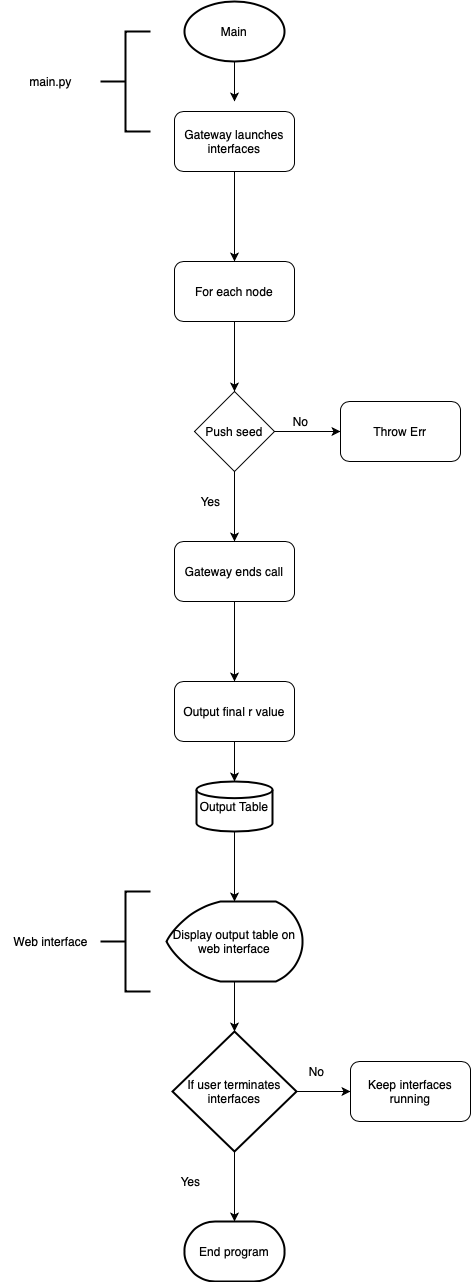

The diagram above was exported from draw.io. Its source (the exported page's mxGraphModel, read from the mxfile embedded in the PNG):
<mxGraphModel dx="1306" dy="1969" grid="1" gridSize="10" guides="1" tooltips="1" connect="1" arrows="1" fold="1" page="1" pageScale="1" pageWidth="827" pageHeight="1169" math="0" shadow="0">
  <root>
    <mxCell id="WIyWlLk6GJQsqaUBKTNV-0" />
    <mxCell id="WIyWlLk6GJQsqaUBKTNV-1" parent="WIyWlLk6GJQsqaUBKTNV-0" />
    <mxCell id="EywxppqlIOcZUuhVHa4T-3" style="edgeStyle=orthogonalEdgeStyle;rounded=0;orthogonalLoop=1;jettySize=auto;html=1;" edge="1" parent="WIyWlLk6GJQsqaUBKTNV-1" source="EywxppqlIOcZUuhVHa4T-1" target="EywxppqlIOcZUuhVHa4T-2">
      <mxGeometry relative="1" as="geometry" />
    </mxCell>
    <mxCell id="EywxppqlIOcZUuhVHa4T-1" value="For each node" style="rounded=1;whiteSpace=wrap;html=1;" vertex="1" parent="WIyWlLk6GJQsqaUBKTNV-1">
      <mxGeometry x="354" y="220" width="120" height="60" as="geometry" />
    </mxCell>
    <mxCell id="EywxppqlIOcZUuhVHa4T-7" style="edgeStyle=orthogonalEdgeStyle;rounded=0;orthogonalLoop=1;jettySize=auto;html=1;entryX=0.5;entryY=0;entryDx=0;entryDy=0;" edge="1" parent="WIyWlLk6GJQsqaUBKTNV-1" source="EywxppqlIOcZUuhVHa4T-2" target="EywxppqlIOcZUuhVHa4T-6">
      <mxGeometry relative="1" as="geometry" />
    </mxCell>
    <mxCell id="EywxppqlIOcZUuhVHa4T-9" style="edgeStyle=orthogonalEdgeStyle;rounded=0;orthogonalLoop=1;jettySize=auto;html=1;entryX=0;entryY=0.5;entryDx=0;entryDy=0;" edge="1" parent="WIyWlLk6GJQsqaUBKTNV-1" source="EywxppqlIOcZUuhVHa4T-2" target="EywxppqlIOcZUuhVHa4T-8">
      <mxGeometry relative="1" as="geometry" />
    </mxCell>
    <mxCell id="EywxppqlIOcZUuhVHa4T-2" value="Push seed" style="rhombus;whiteSpace=wrap;html=1;" vertex="1" parent="WIyWlLk6GJQsqaUBKTNV-1">
      <mxGeometry x="374" y="350" width="80" height="80" as="geometry" />
    </mxCell>
    <mxCell id="EywxppqlIOcZUuhVHa4T-5" style="edgeStyle=orthogonalEdgeStyle;rounded=0;orthogonalLoop=1;jettySize=auto;html=1;entryX=0.5;entryY=0;entryDx=0;entryDy=0;" edge="1" parent="WIyWlLk6GJQsqaUBKTNV-1" source="EywxppqlIOcZUuhVHa4T-4" target="EywxppqlIOcZUuhVHa4T-1">
      <mxGeometry relative="1" as="geometry" />
    </mxCell>
    <mxCell id="EywxppqlIOcZUuhVHa4T-4" value="Gateway launches interfaces" style="rounded=1;whiteSpace=wrap;html=1;" vertex="1" parent="WIyWlLk6GJQsqaUBKTNV-1">
      <mxGeometry x="354" y="70" width="120" height="60" as="geometry" />
    </mxCell>
    <mxCell id="EywxppqlIOcZUuhVHa4T-11" style="edgeStyle=orthogonalEdgeStyle;rounded=0;orthogonalLoop=1;jettySize=auto;html=1;" edge="1" parent="WIyWlLk6GJQsqaUBKTNV-1" source="EywxppqlIOcZUuhVHa4T-6" target="EywxppqlIOcZUuhVHa4T-10">
      <mxGeometry relative="1" as="geometry" />
    </mxCell>
    <mxCell id="EywxppqlIOcZUuhVHa4T-6" value="Gateway ends call" style="rounded=1;whiteSpace=wrap;html=1;" vertex="1" parent="WIyWlLk6GJQsqaUBKTNV-1">
      <mxGeometry x="354" y="500" width="120" height="60" as="geometry" />
    </mxCell>
    <mxCell id="EywxppqlIOcZUuhVHa4T-8" value="Throw Err" style="rounded=1;whiteSpace=wrap;html=1;" vertex="1" parent="WIyWlLk6GJQsqaUBKTNV-1">
      <mxGeometry x="520" y="360" width="120" height="60" as="geometry" />
    </mxCell>
    <mxCell id="EywxppqlIOcZUuhVHa4T-18" style="edgeStyle=orthogonalEdgeStyle;rounded=0;orthogonalLoop=1;jettySize=auto;html=1;entryX=0.5;entryY=0;entryDx=0;entryDy=0;entryPerimeter=0;" edge="1" parent="WIyWlLk6GJQsqaUBKTNV-1" source="EywxppqlIOcZUuhVHa4T-10" target="EywxppqlIOcZUuhVHa4T-16">
      <mxGeometry relative="1" as="geometry" />
    </mxCell>
    <mxCell id="EywxppqlIOcZUuhVHa4T-10" value="Output final r value" style="rounded=1;whiteSpace=wrap;html=1;" vertex="1" parent="WIyWlLk6GJQsqaUBKTNV-1">
      <mxGeometry x="354" y="640" width="120" height="60" as="geometry" />
    </mxCell>
    <mxCell id="EywxppqlIOcZUuhVHa4T-12" value="Yes" style="text;html=1;align=center;verticalAlign=middle;resizable=0;points=[];autosize=1;strokeColor=none;fillColor=none;" vertex="1" parent="WIyWlLk6GJQsqaUBKTNV-1">
      <mxGeometry x="370" y="445" width="40" height="30" as="geometry" />
    </mxCell>
    <mxCell id="EywxppqlIOcZUuhVHa4T-13" value="No" style="text;html=1;align=center;verticalAlign=middle;resizable=0;points=[];autosize=1;strokeColor=none;fillColor=none;" vertex="1" parent="WIyWlLk6GJQsqaUBKTNV-1">
      <mxGeometry x="460" y="365" width="40" height="30" as="geometry" />
    </mxCell>
    <mxCell id="EywxppqlIOcZUuhVHa4T-15" style="edgeStyle=orthogonalEdgeStyle;rounded=0;orthogonalLoop=1;jettySize=auto;html=1;exitX=0.5;exitY=1;exitDx=0;exitDy=0;exitPerimeter=0;" edge="1" parent="WIyWlLk6GJQsqaUBKTNV-1" source="EywxppqlIOcZUuhVHa4T-14">
      <mxGeometry relative="1" as="geometry">
        <mxPoint x="414" y="60" as="targetPoint" />
      </mxGeometry>
    </mxCell>
    <mxCell id="EywxppqlIOcZUuhVHa4T-14" value="Main" style="strokeWidth=2;html=1;shape=mxgraph.flowchart.start_1;whiteSpace=wrap;" vertex="1" parent="WIyWlLk6GJQsqaUBKTNV-1">
      <mxGeometry x="364" y="-40" width="100" height="60" as="geometry" />
    </mxCell>
    <mxCell id="EywxppqlIOcZUuhVHa4T-20" style="edgeStyle=orthogonalEdgeStyle;rounded=0;orthogonalLoop=1;jettySize=auto;html=1;" edge="1" parent="WIyWlLk6GJQsqaUBKTNV-1" source="EywxppqlIOcZUuhVHa4T-16" target="EywxppqlIOcZUuhVHa4T-19">
      <mxGeometry relative="1" as="geometry" />
    </mxCell>
    <mxCell id="EywxppqlIOcZUuhVHa4T-16" value="Output Table" style="strokeWidth=2;html=1;shape=mxgraph.flowchart.database;whiteSpace=wrap;" vertex="1" parent="WIyWlLk6GJQsqaUBKTNV-1">
      <mxGeometry x="376" y="740" width="76" height="50" as="geometry" />
    </mxCell>
    <mxCell id="EywxppqlIOcZUuhVHa4T-23" style="edgeStyle=orthogonalEdgeStyle;rounded=0;orthogonalLoop=1;jettySize=auto;html=1;entryX=0.5;entryY=0;entryDx=0;entryDy=0;entryPerimeter=0;" edge="1" parent="WIyWlLk6GJQsqaUBKTNV-1" source="EywxppqlIOcZUuhVHa4T-19" target="EywxppqlIOcZUuhVHa4T-22">
      <mxGeometry relative="1" as="geometry" />
    </mxCell>
    <mxCell id="EywxppqlIOcZUuhVHa4T-19" value="Display output table on web interface" style="strokeWidth=2;html=1;shape=mxgraph.flowchart.display;whiteSpace=wrap;" vertex="1" parent="WIyWlLk6GJQsqaUBKTNV-1">
      <mxGeometry x="346" y="860" width="136" height="80" as="geometry" />
    </mxCell>
    <mxCell id="EywxppqlIOcZUuhVHa4T-27" style="edgeStyle=orthogonalEdgeStyle;rounded=0;orthogonalLoop=1;jettySize=auto;html=1;exitX=0.5;exitY=1;exitDx=0;exitDy=0;exitPerimeter=0;entryX=0.5;entryY=0;entryDx=0;entryDy=0;entryPerimeter=0;" edge="1" parent="WIyWlLk6GJQsqaUBKTNV-1" source="EywxppqlIOcZUuhVHa4T-22" target="EywxppqlIOcZUuhVHa4T-26">
      <mxGeometry relative="1" as="geometry" />
    </mxCell>
    <mxCell id="EywxppqlIOcZUuhVHa4T-29" style="edgeStyle=orthogonalEdgeStyle;rounded=0;orthogonalLoop=1;jettySize=auto;html=1;entryX=0;entryY=0.5;entryDx=0;entryDy=0;" edge="1" parent="WIyWlLk6GJQsqaUBKTNV-1" source="EywxppqlIOcZUuhVHa4T-22" target="EywxppqlIOcZUuhVHa4T-28">
      <mxGeometry relative="1" as="geometry" />
    </mxCell>
    <mxCell id="EywxppqlIOcZUuhVHa4T-22" value="If user terminates interfaces" style="strokeWidth=2;html=1;shape=mxgraph.flowchart.decision;whiteSpace=wrap;" vertex="1" parent="WIyWlLk6GJQsqaUBKTNV-1">
      <mxGeometry x="352" y="990" width="124" height="120" as="geometry" />
    </mxCell>
    <mxCell id="EywxppqlIOcZUuhVHa4T-24" value="" style="strokeWidth=2;html=1;shape=mxgraph.flowchart.annotation_2;align=left;labelPosition=right;pointerEvents=1;" vertex="1" parent="WIyWlLk6GJQsqaUBKTNV-1">
      <mxGeometry x="280" y="850" width="50" height="100" as="geometry" />
    </mxCell>
    <mxCell id="EywxppqlIOcZUuhVHa4T-25" value="Web interface" style="text;html=1;align=center;verticalAlign=middle;resizable=0;points=[];autosize=1;strokeColor=none;fillColor=none;" vertex="1" parent="WIyWlLk6GJQsqaUBKTNV-1">
      <mxGeometry x="180" y="885" width="100" height="30" as="geometry" />
    </mxCell>
    <mxCell id="EywxppqlIOcZUuhVHa4T-26" value="End program" style="strokeWidth=2;html=1;shape=mxgraph.flowchart.terminator;whiteSpace=wrap;" vertex="1" parent="WIyWlLk6GJQsqaUBKTNV-1">
      <mxGeometry x="364" y="1180" width="100" height="60" as="geometry" />
    </mxCell>
    <mxCell id="EywxppqlIOcZUuhVHa4T-28" value="Keep interfaces running" style="rounded=1;whiteSpace=wrap;html=1;" vertex="1" parent="WIyWlLk6GJQsqaUBKTNV-1">
      <mxGeometry x="530" y="1020" width="120" height="60" as="geometry" />
    </mxCell>
    <mxCell id="EywxppqlIOcZUuhVHa4T-30" value="Yes" style="text;html=1;align=center;verticalAlign=middle;resizable=0;points=[];autosize=1;strokeColor=none;fillColor=none;" vertex="1" parent="WIyWlLk6GJQsqaUBKTNV-1">
      <mxGeometry x="350" y="1125" width="40" height="30" as="geometry" />
    </mxCell>
    <mxCell id="EywxppqlIOcZUuhVHa4T-31" value="No" style="text;html=1;align=center;verticalAlign=middle;resizable=0;points=[];autosize=1;strokeColor=none;fillColor=none;" vertex="1" parent="WIyWlLk6GJQsqaUBKTNV-1">
      <mxGeometry x="476" y="1015" width="40" height="30" as="geometry" />
    </mxCell>
    <mxCell id="EywxppqlIOcZUuhVHa4T-32" value="" style="strokeWidth=2;html=1;shape=mxgraph.flowchart.annotation_2;align=left;labelPosition=right;pointerEvents=1;" vertex="1" parent="WIyWlLk6GJQsqaUBKTNV-1">
      <mxGeometry x="280" y="-10" width="50" height="100" as="geometry" />
    </mxCell>
    <mxCell id="EywxppqlIOcZUuhVHa4T-33" value="main.py" style="text;html=1;align=center;verticalAlign=middle;resizable=0;points=[];autosize=1;strokeColor=none;fillColor=none;" vertex="1" parent="WIyWlLk6GJQsqaUBKTNV-1">
      <mxGeometry x="195" y="25" width="70" height="30" as="geometry" />
    </mxCell>
  </root>
</mxGraphModel>